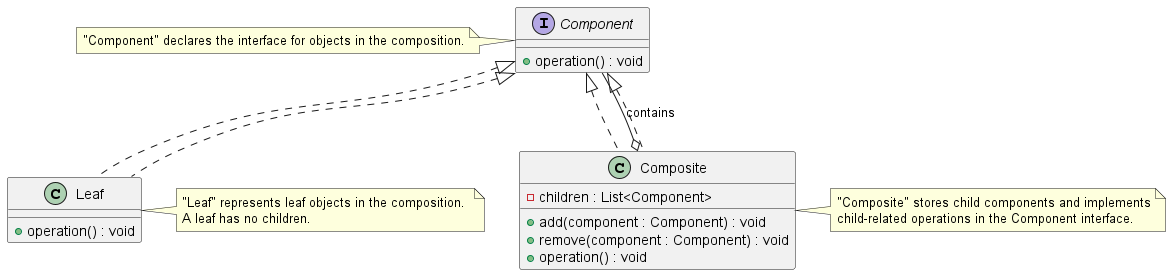

The diagram above was rendered by PlantUML. Its source (embedded in the PNG):
@startuml CompositePatternClassDiagram

' Define interface for base components
interface Component {
  +operation() : void
}

' Define Leaf
class Leaf implements Component {
  +operation() : void
}

' Define Composite
class Composite implements Component {
  -children : List<Component>
  +add(component : Component) : void
  +remove(component : Component) : void
  +operation() : void
}

' Relations
Component <|.. Leaf
Component <|.. Composite
Composite o-- Component : contains

note left of Component
  "Component" declares the interface for objects in the composition.
end note

note right of Leaf
  "Leaf" represents leaf objects in the composition. 
  A leaf has no children.
end note

note right of Composite
  "Composite" stores child components and implements
  child-related operations in the Component interface.
end note

@enduml